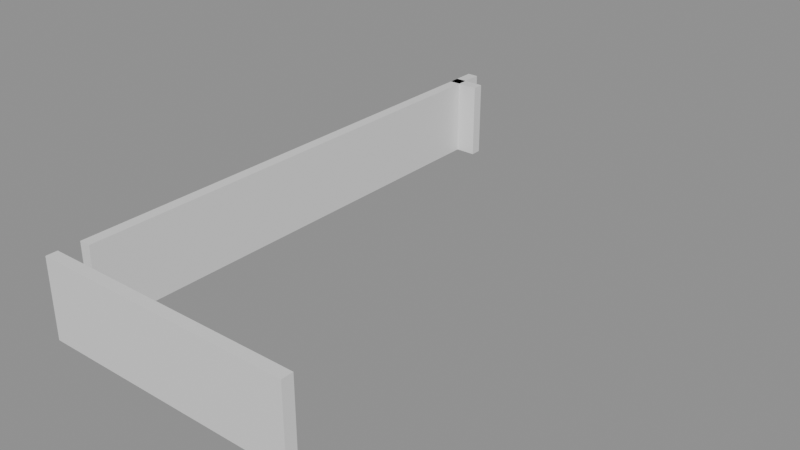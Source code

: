 # Source: building_lego.blend  (saved by Blender 5.0.119; exported with 4.5.12 LTS)
import bpy
from mathutils import Matrix  # noqa: F401  (used for matrix-valued properties, if any)

bpy.ops.wm.read_factory_settings(use_empty=True)
scene = bpy.context.scene
scene.name = 'Scene'

# ---- collections
col_01_paredes_externas = bpy.data.collections.new('01_Paredes_Externas'); scene.collection.children.link(col_01_paredes_externas)

# ---- materials (node trees are filled in below, after node groups)
mat_mat_parede_externa = bpy.data.materials.new('Mat_Parede_Externa')

# ---- material node trees
mat_mat_parede_externa.use_nodes = True; mat_mat_parede_externa.node_tree.nodes.clear()
_N = mat_mat_parede_externa.node_tree.nodes; _L = mat_mat_parede_externa.node_tree.links
n0 = _N.new('ShaderNodeBsdfPrincipled'); n0.name = 'BSDF - Pré-fundamentado'; n0.location = (-200, 100)
n1 = _N.new('ShaderNodeOutputMaterial'); n1.name = 'Saída de material'; n1.location = (200, 100)
_L.new(n0.outputs[0], n1.inputs[0])
n1.is_active_output = True

# ---- meshes
me_bloco_stone_post_4392_296_z0 = bpy.data.meshes.new('Bloco_stone_post_4392_296_z0')
me_bloco_stone_post_4392_296_z0.from_pydata([(-0.5, -0.175, -1.2), (0.5, -0.175, -1.2), (0.5, 0.175, -1.2), (-0.5, 0.175, -1.2), (-0.5, -0.175, 1.2), (0.5, -0.175, 1.2), (0.5, 0.175, 1.2), (-0.5, 0.175, 1.2)], [], [(0, 1, 2, 3), (4, 7, 6, 5), (0, 4, 5, 1), (2, 6, 7, 3), (0, 3, 7, 4), (1, 5, 6, 2)])
me_bloco_stone_post_4392_296_z0.materials.append(mat_mat_parede_externa)
me_bloco_stone_post_4392_296_z0.update()
me_bloco_stone_wall_4393_296_z0 = bpy.data.meshes.new('Bloco_stone_wall_4393_296_z0')
me_bloco_stone_wall_4393_296_z0.from_pydata([(-0.5, -0.175, -1.2), (0.5, -0.175, -1.2), (0.5, 0.175, -1.2), (-0.5, 0.175, -1.2), (-0.5, -0.175, 1.2), (0.5, -0.175, 1.2), (0.5, 0.175, 1.2), (-0.5, 0.175, 1.2)], [], [(0, 1, 2, 3), (4, 7, 6, 5), (0, 4, 5, 1), (2, 6, 7, 3), (0, 3, 7, 4), (1, 5, 6, 2)])
me_bloco_stone_wall_4393_296_z0.materials.append(mat_mat_parede_externa)
me_bloco_stone_wall_4393_296_z0.update()
me_bloco_stone_wall_4394_296_z0 = bpy.data.meshes.new('Bloco_stone_wall_4394_296_z0')
me_bloco_stone_wall_4394_296_z0.from_pydata([(-0.5, -0.175, -1.2), (0.5, -0.175, -1.2), (0.5, 0.175, -1.2), (-0.5, 0.175, -1.2), (-0.5, -0.175, 1.2), (0.5, -0.175, 1.2), (0.5, 0.175, 1.2), (-0.5, 0.175, 1.2)], [], [(0, 1, 2, 3), (4, 7, 6, 5), (0, 4, 5, 1), (2, 6, 7, 3), (0, 3, 7, 4), (1, 5, 6, 2)])
me_bloco_stone_wall_4394_296_z0.materials.append(mat_mat_parede_externa)
me_bloco_stone_wall_4394_296_z0.update()
me_bloco_stone_wall_4395_296_z0 = bpy.data.meshes.new('Bloco_stone_wall_4395_296_z0')
me_bloco_stone_wall_4395_296_z0.from_pydata([(-0.5, -0.175, -1.2), (0.5, -0.175, -1.2), (0.5, 0.175, -1.2), (-0.5, 0.175, -1.2), (-0.5, -0.175, 1.2), (0.5, -0.175, 1.2), (0.5, 0.175, 1.2), (-0.5, 0.175, 1.2)], [], [(0, 1, 2, 3), (4, 7, 6, 5), (0, 4, 5, 1), (2, 6, 7, 3), (0, 3, 7, 4), (1, 5, 6, 2)])
me_bloco_stone_wall_4395_296_z0.materials.append(mat_mat_parede_externa)
me_bloco_stone_wall_4395_296_z0.update()
me_bloco_stone_wall_4396_296_z0 = bpy.data.meshes.new('Bloco_stone_wall_4396_296_z0')
me_bloco_stone_wall_4396_296_z0.from_pydata([(-0.5, -0.175, -1.2), (0.5, -0.175, -1.2), (0.5, 0.175, -1.2), (-0.5, 0.175, -1.2), (-0.5, -0.175, 1.2), (0.5, -0.175, 1.2), (0.5, 0.175, 1.2), (-0.5, 0.175, 1.2)], [], [(0, 1, 2, 3), (4, 7, 6, 5), (0, 4, 5, 1), (2, 6, 7, 3), (0, 3, 7, 4), (1, 5, 6, 2)])
me_bloco_stone_wall_4396_296_z0.materials.append(mat_mat_parede_externa)
me_bloco_stone_wall_4396_296_z0.update()
me_bloco_stone_wall_4397_296_z0 = bpy.data.meshes.new('Bloco_stone_wall_4397_296_z0')
me_bloco_stone_wall_4397_296_z0.from_pydata([(-0.5, -0.175, -1.2), (0.5, -0.175, -1.2), (0.5, 0.175, -1.2), (-0.5, 0.175, -1.2), (-0.5, -0.175, 1.2), (0.5, -0.175, 1.2), (0.5, 0.175, 1.2), (-0.5, 0.175, 1.2)], [], [(0, 1, 2, 3), (4, 7, 6, 5), (0, 4, 5, 1), (2, 6, 7, 3), (0, 3, 7, 4), (1, 5, 6, 2)])
me_bloco_stone_wall_4397_296_z0.materials.append(mat_mat_parede_externa)
me_bloco_stone_wall_4397_296_z0.update()
me_bloco_stone_wall_4398_296_z0 = bpy.data.meshes.new('Bloco_stone_wall_4398_296_z0')
me_bloco_stone_wall_4398_296_z0.from_pydata([(-0.5, -0.175, -1.2), (0.5, -0.175, -1.2), (0.5, 0.175, -1.2), (-0.5, 0.175, -1.2), (-0.5, -0.175, 1.2), (0.5, -0.175, 1.2), (0.5, 0.175, 1.2), (-0.5, 0.175, 1.2)], [], [(0, 1, 2, 3), (4, 7, 6, 5), (0, 4, 5, 1), (2, 6, 7, 3), (0, 3, 7, 4), (1, 5, 6, 2)])
me_bloco_stone_wall_4398_296_z0.materials.append(mat_mat_parede_externa)
me_bloco_stone_wall_4398_296_z0.update()
me_bloco_stone_wall_4399_296_z0 = bpy.data.meshes.new('Bloco_stone_wall_4399_296_z0')
me_bloco_stone_wall_4399_296_z0.from_pydata([(-0.5, -0.175, -1.2), (0.5, -0.175, -1.2), (0.5, 0.175, -1.2), (-0.5, 0.175, -1.2), (-0.5, -0.175, 1.2), (0.5, -0.175, 1.2), (0.5, 0.175, 1.2), (-0.5, 0.175, 1.2)], [], [(0, 1, 2, 3), (4, 7, 6, 5), (0, 4, 5, 1), (2, 6, 7, 3), (0, 3, 7, 4), (1, 5, 6, 2)])
me_bloco_stone_wall_4399_296_z0.materials.append(mat_mat_parede_externa)
me_bloco_stone_wall_4399_296_z0.update()
me_bloco_stone_wall_4392_312_z0 = bpy.data.meshes.new('Bloco_stone_wall_4392_312_z0')
me_bloco_stone_wall_4392_312_z0.from_pydata([(-0.5, -0.175, -1.2), (0.5, -0.175, -1.2), (0.5, 0.175, -1.2), (-0.5, 0.175, -1.2), (-0.5, -0.175, 1.2), (0.5, -0.175, 1.2), (0.5, 0.175, 1.2), (-0.5, 0.175, 1.2)], [], [(0, 1, 2, 3), (4, 7, 6, 5), (0, 4, 5, 1), (2, 6, 7, 3), (0, 3, 7, 4), (1, 5, 6, 2)])
me_bloco_stone_wall_4392_312_z0.materials.append(mat_mat_parede_externa)
me_bloco_stone_wall_4392_312_z0.update()
me_bloco_stone_wall_4392_297_z0 = bpy.data.meshes.new('Bloco_stone_wall_4392_297_z0')
me_bloco_stone_wall_4392_297_z0.from_pydata([(-0.175, -0.5, -1.2), (0.175, -0.5, -1.2), (0.175, 0.5, -1.2), (-0.175, 0.5, -1.2), (-0.175, -0.5, 1.2), (0.175, -0.5, 1.2), (0.175, 0.5, 1.2), (-0.175, 0.5, 1.2)], [], [(0, 1, 2, 3), (4, 7, 6, 5), (0, 4, 5, 1), (2, 6, 7, 3), (0, 3, 7, 4), (1, 5, 6, 2)])
me_bloco_stone_wall_4392_297_z0.materials.append(mat_mat_parede_externa)
me_bloco_stone_wall_4392_297_z0.update()
me_bloco_stone_wall_4392_298_z0 = bpy.data.meshes.new('Bloco_stone_wall_4392_298_z0')
me_bloco_stone_wall_4392_298_z0.from_pydata([(-0.175, -0.5, -1.2), (0.175, -0.5, -1.2), (0.175, 0.5, -1.2), (-0.175, 0.5, -1.2), (-0.175, -0.5, 1.2), (0.175, -0.5, 1.2), (0.175, 0.5, 1.2), (-0.175, 0.5, 1.2)], [], [(0, 1, 2, 3), (4, 7, 6, 5), (0, 4, 5, 1), (2, 6, 7, 3), (0, 3, 7, 4), (1, 5, 6, 2)])
me_bloco_stone_wall_4392_298_z0.materials.append(mat_mat_parede_externa)
me_bloco_stone_wall_4392_298_z0.update()
me_bloco_stone_wall_4392_299_z0 = bpy.data.meshes.new('Bloco_stone_wall_4392_299_z0')
me_bloco_stone_wall_4392_299_z0.from_pydata([(-0.175, -0.5, -1.2), (0.175, -0.5, -1.2), (0.175, 0.5, -1.2), (-0.175, 0.5, -1.2), (-0.175, -0.5, 1.2), (0.175, -0.5, 1.2), (0.175, 0.5, 1.2), (-0.175, 0.5, 1.2)], [], [(0, 1, 2, 3), (4, 7, 6, 5), (0, 4, 5, 1), (2, 6, 7, 3), (0, 3, 7, 4), (1, 5, 6, 2)])
me_bloco_stone_wall_4392_299_z0.materials.append(mat_mat_parede_externa)
me_bloco_stone_wall_4392_299_z0.update()
me_bloco_stone_wall_4392_300_z0 = bpy.data.meshes.new('Bloco_stone_wall_4392_300_z0')
me_bloco_stone_wall_4392_300_z0.from_pydata([(-0.175, -0.5, -1.2), (0.175, -0.5, -1.2), (0.175, 0.5, -1.2), (-0.175, 0.5, -1.2), (-0.175, -0.5, 1.2), (0.175, -0.5, 1.2), (0.175, 0.5, 1.2), (-0.175, 0.5, 1.2)], [], [(0, 1, 2, 3), (4, 7, 6, 5), (0, 4, 5, 1), (2, 6, 7, 3), (0, 3, 7, 4), (1, 5, 6, 2)])
me_bloco_stone_wall_4392_300_z0.materials.append(mat_mat_parede_externa)
me_bloco_stone_wall_4392_300_z0.update()
me_bloco_stone_wall_4392_301_z0 = bpy.data.meshes.new('Bloco_stone_wall_4392_301_z0')
me_bloco_stone_wall_4392_301_z0.from_pydata([(-0.175, -0.5, -1.2), (0.175, -0.5, -1.2), (0.175, 0.5, -1.2), (-0.175, 0.5, -1.2), (-0.175, -0.5, 1.2), (0.175, -0.5, 1.2), (0.175, 0.5, 1.2), (-0.175, 0.5, 1.2)], [], [(0, 1, 2, 3), (4, 7, 6, 5), (0, 4, 5, 1), (2, 6, 7, 3), (0, 3, 7, 4), (1, 5, 6, 2)])
me_bloco_stone_wall_4392_301_z0.materials.append(mat_mat_parede_externa)
me_bloco_stone_wall_4392_301_z0.update()
me_bloco_stone_wall_4392_302_z0 = bpy.data.meshes.new('Bloco_stone_wall_4392_302_z0')
me_bloco_stone_wall_4392_302_z0.from_pydata([(-0.175, -0.5, -1.2), (0.175, -0.5, -1.2), (0.175, 0.5, -1.2), (-0.175, 0.5, -1.2), (-0.175, -0.5, 1.2), (0.175, -0.5, 1.2), (0.175, 0.5, 1.2), (-0.175, 0.5, 1.2)], [], [(0, 1, 2, 3), (4, 7, 6, 5), (0, 4, 5, 1), (2, 6, 7, 3), (0, 3, 7, 4), (1, 5, 6, 2)])
me_bloco_stone_wall_4392_302_z0.materials.append(mat_mat_parede_externa)
me_bloco_stone_wall_4392_302_z0.update()
me_bloco_stone_wall_4392_303_z0 = bpy.data.meshes.new('Bloco_stone_wall_4392_303_z0')
me_bloco_stone_wall_4392_303_z0.from_pydata([(-0.175, -0.5, -1.2), (0.175, -0.5, -1.2), (0.175, 0.5, -1.2), (-0.175, 0.5, -1.2), (-0.175, -0.5, 1.2), (0.175, -0.5, 1.2), (0.175, 0.5, 1.2), (-0.175, 0.5, 1.2)], [], [(0, 1, 2, 3), (4, 7, 6, 5), (0, 4, 5, 1), (2, 6, 7, 3), (0, 3, 7, 4), (1, 5, 6, 2)])
me_bloco_stone_wall_4392_303_z0.materials.append(mat_mat_parede_externa)
me_bloco_stone_wall_4392_303_z0.update()
me_bloco_stone_wall_4392_304_z0 = bpy.data.meshes.new('Bloco_stone_wall_4392_304_z0')
me_bloco_stone_wall_4392_304_z0.from_pydata([(-0.175, -0.5, -1.2), (0.175, -0.5, -1.2), (0.175, 0.5, -1.2), (-0.175, 0.5, -1.2), (-0.175, -0.5, 1.2), (0.175, -0.5, 1.2), (0.175, 0.5, 1.2), (-0.175, 0.5, 1.2)], [], [(0, 1, 2, 3), (4, 7, 6, 5), (0, 4, 5, 1), (2, 6, 7, 3), (0, 3, 7, 4), (1, 5, 6, 2)])
me_bloco_stone_wall_4392_304_z0.materials.append(mat_mat_parede_externa)
me_bloco_stone_wall_4392_304_z0.update()
me_bloco_stone_wall_4392_305_z0 = bpy.data.meshes.new('Bloco_stone_wall_4392_305_z0')
me_bloco_stone_wall_4392_305_z0.from_pydata([(-0.175, -0.5, -1.2), (0.175, -0.5, -1.2), (0.175, 0.5, -1.2), (-0.175, 0.5, -1.2), (-0.175, -0.5, 1.2), (0.175, -0.5, 1.2), (0.175, 0.5, 1.2), (-0.175, 0.5, 1.2)], [], [(0, 1, 2, 3), (4, 7, 6, 5), (0, 4, 5, 1), (2, 6, 7, 3), (0, 3, 7, 4), (1, 5, 6, 2)])
me_bloco_stone_wall_4392_305_z0.materials.append(mat_mat_parede_externa)
me_bloco_stone_wall_4392_305_z0.update()
me_bloco_stone_wall_4392_306_z0 = bpy.data.meshes.new('Bloco_stone_wall_4392_306_z0')
me_bloco_stone_wall_4392_306_z0.from_pydata([(-0.175, -0.5, -1.2), (0.175, -0.5, -1.2), (0.175, 0.5, -1.2), (-0.175, 0.5, -1.2), (-0.175, -0.5, 1.2), (0.175, -0.5, 1.2), (0.175, 0.5, 1.2), (-0.175, 0.5, 1.2)], [], [(0, 1, 2, 3), (4, 7, 6, 5), (0, 4, 5, 1), (2, 6, 7, 3), (0, 3, 7, 4), (1, 5, 6, 2)])
me_bloco_stone_wall_4392_306_z0.materials.append(mat_mat_parede_externa)
me_bloco_stone_wall_4392_306_z0.update()
me_bloco_stone_wall_4392_307_z0 = bpy.data.meshes.new('Bloco_stone_wall_4392_307_z0')
me_bloco_stone_wall_4392_307_z0.from_pydata([(-0.175, -0.5, -1.2), (0.175, -0.5, -1.2), (0.175, 0.5, -1.2), (-0.175, 0.5, -1.2), (-0.175, -0.5, 1.2), (0.175, -0.5, 1.2), (0.175, 0.5, 1.2), (-0.175, 0.5, 1.2)], [], [(0, 1, 2, 3), (4, 7, 6, 5), (0, 4, 5, 1), (2, 6, 7, 3), (0, 3, 7, 4), (1, 5, 6, 2)])
me_bloco_stone_wall_4392_307_z0.materials.append(mat_mat_parede_externa)
me_bloco_stone_wall_4392_307_z0.update()
me_bloco_stone_wall_4392_308_z0 = bpy.data.meshes.new('Bloco_stone_wall_4392_308_z0')
me_bloco_stone_wall_4392_308_z0.from_pydata([(-0.175, -0.5, -1.2), (0.175, -0.5, -1.2), (0.175, 0.5, -1.2), (-0.175, 0.5, -1.2), (-0.175, -0.5, 1.2), (0.175, -0.5, 1.2), (0.175, 0.5, 1.2), (-0.175, 0.5, 1.2)], [], [(0, 1, 2, 3), (4, 7, 6, 5), (0, 4, 5, 1), (2, 6, 7, 3), (0, 3, 7, 4), (1, 5, 6, 2)])
me_bloco_stone_wall_4392_308_z0.materials.append(mat_mat_parede_externa)
me_bloco_stone_wall_4392_308_z0.update()
me_bloco_stone_wall_4392_309_z0 = bpy.data.meshes.new('Bloco_stone_wall_4392_309_z0')
me_bloco_stone_wall_4392_309_z0.from_pydata([(-0.175, -0.5, -1.2), (0.175, -0.5, -1.2), (0.175, 0.5, -1.2), (-0.175, 0.5, -1.2), (-0.175, -0.5, 1.2), (0.175, -0.5, 1.2), (0.175, 0.5, 1.2), (-0.175, 0.5, 1.2)], [], [(0, 1, 2, 3), (4, 7, 6, 5), (0, 4, 5, 1), (2, 6, 7, 3), (0, 3, 7, 4), (1, 5, 6, 2)])
me_bloco_stone_wall_4392_309_z0.materials.append(mat_mat_parede_externa)
me_bloco_stone_wall_4392_309_z0.update()
me_bloco_stone_wall_4392_310_z0 = bpy.data.meshes.new('Bloco_stone_wall_4392_310_z0')
me_bloco_stone_wall_4392_310_z0.from_pydata([(-0.175, -0.5, -1.2), (0.175, -0.5, -1.2), (0.175, 0.5, -1.2), (-0.175, 0.5, -1.2), (-0.175, -0.5, 1.2), (0.175, -0.5, 1.2), (0.175, 0.5, 1.2), (-0.175, 0.5, 1.2)], [], [(0, 1, 2, 3), (4, 7, 6, 5), (0, 4, 5, 1), (2, 6, 7, 3), (0, 3, 7, 4), (1, 5, 6, 2)])
me_bloco_stone_wall_4392_310_z0.materials.append(mat_mat_parede_externa)
me_bloco_stone_wall_4392_310_z0.update()
me_bloco_stone_wall_4392_311_z0 = bpy.data.meshes.new('Bloco_stone_wall_4392_311_z0')
me_bloco_stone_wall_4392_311_z0.from_pydata([(-0.175, -0.5, -1.2), (0.175, -0.5, -1.2), (0.175, 0.5, -1.2), (-0.175, 0.5, -1.2), (-0.175, -0.5, 1.2), (0.175, -0.5, 1.2), (0.175, 0.5, 1.2), (-0.175, 0.5, 1.2)], [], [(0, 1, 2, 3), (4, 7, 6, 5), (0, 4, 5, 1), (2, 6, 7, 3), (0, 3, 7, 4), (1, 5, 6, 2)])
me_bloco_stone_wall_4392_311_z0.materials.append(mat_mat_parede_externa)
me_bloco_stone_wall_4392_311_z0.update()
me_bloco_stone_wall_4392_312_z0_001 = bpy.data.meshes.new('Bloco_stone_wall_4392_312_z0.001')
me_bloco_stone_wall_4392_312_z0_001.from_pydata([(-0.175, -0.5, -1.2), (0.175, -0.5, -1.2), (0.175, 0.5, -1.2), (-0.175, 0.5, -1.2), (-0.175, -0.5, 1.2), (0.175, -0.5, 1.2), (0.175, 0.5, 1.2), (-0.175, 0.5, 1.2)], [], [(0, 1, 2, 3), (4, 7, 6, 5), (0, 4, 5, 1), (2, 6, 7, 3), (0, 3, 7, 4), (1, 5, 6, 2)])
me_bloco_stone_wall_4392_312_z0_001.materials.append(mat_mat_parede_externa)
me_bloco_stone_wall_4392_312_z0_001.update()

# ---- objects
ob_parede_externa_norte_y296_x4392_4399 = bpy.data.objects.new('Parede_Externa_Norte_Y296_X4392_4399', None)
ob_bloco_stone_post_4392_296_z0 = bpy.data.objects.new('Bloco_stone_post_4392_296_z0', me_bloco_stone_post_4392_296_z0)
ob_bloco_stone_wall_4393_296_z0 = bpy.data.objects.new('Bloco_stone_wall_4393_296_z0', me_bloco_stone_wall_4393_296_z0)
ob_bloco_stone_wall_4394_296_z0 = bpy.data.objects.new('Bloco_stone_wall_4394_296_z0', me_bloco_stone_wall_4394_296_z0)
ob_bloco_stone_wall_4395_296_z0 = bpy.data.objects.new('Bloco_stone_wall_4395_296_z0', me_bloco_stone_wall_4395_296_z0)
ob_bloco_stone_wall_4396_296_z0 = bpy.data.objects.new('Bloco_stone_wall_4396_296_z0', me_bloco_stone_wall_4396_296_z0)
ob_bloco_stone_wall_4397_296_z0 = bpy.data.objects.new('Bloco_stone_wall_4397_296_z0', me_bloco_stone_wall_4397_296_z0)
ob_bloco_stone_wall_4398_296_z0 = bpy.data.objects.new('Bloco_stone_wall_4398_296_z0', me_bloco_stone_wall_4398_296_z0)
ob_bloco_stone_wall_4399_296_z0 = bpy.data.objects.new('Bloco_stone_wall_4399_296_z0', me_bloco_stone_wall_4399_296_z0)
ob_parede_externa_sul_y312_x4392_4392 = bpy.data.objects.new('Parede_Externa_Sul_Y312_X4392_4392', None)
ob_bloco_stone_wall_4392_312_z0 = bpy.data.objects.new('Bloco_stone_wall_4392_312_z0', me_bloco_stone_wall_4392_312_z0)
ob_parede_externa_oeste_x4392_y297_312 = bpy.data.objects.new('Parede_Externa_Oeste_X4392_Y297_312', None)
ob_bloco_stone_wall_4392_297_z0 = bpy.data.objects.new('Bloco_stone_wall_4392_297_z0', me_bloco_stone_wall_4392_297_z0)
ob_bloco_stone_wall_4392_298_z0 = bpy.data.objects.new('Bloco_stone_wall_4392_298_z0', me_bloco_stone_wall_4392_298_z0)
ob_bloco_stone_wall_4392_299_z0 = bpy.data.objects.new('Bloco_stone_wall_4392_299_z0', me_bloco_stone_wall_4392_299_z0)
ob_bloco_stone_wall_4392_300_z0 = bpy.data.objects.new('Bloco_stone_wall_4392_300_z0', me_bloco_stone_wall_4392_300_z0)
ob_bloco_stone_wall_4392_301_z0 = bpy.data.objects.new('Bloco_stone_wall_4392_301_z0', me_bloco_stone_wall_4392_301_z0)
ob_bloco_stone_wall_4392_302_z0 = bpy.data.objects.new('Bloco_stone_wall_4392_302_z0', me_bloco_stone_wall_4392_302_z0)
ob_bloco_stone_wall_4392_303_z0 = bpy.data.objects.new('Bloco_stone_wall_4392_303_z0', me_bloco_stone_wall_4392_303_z0)
ob_bloco_stone_wall_4392_304_z0 = bpy.data.objects.new('Bloco_stone_wall_4392_304_z0', me_bloco_stone_wall_4392_304_z0)
ob_bloco_stone_wall_4392_305_z0 = bpy.data.objects.new('Bloco_stone_wall_4392_305_z0', me_bloco_stone_wall_4392_305_z0)
ob_bloco_stone_wall_4392_306_z0 = bpy.data.objects.new('Bloco_stone_wall_4392_306_z0', me_bloco_stone_wall_4392_306_z0)
ob_bloco_stone_wall_4392_307_z0 = bpy.data.objects.new('Bloco_stone_wall_4392_307_z0', me_bloco_stone_wall_4392_307_z0)
ob_bloco_stone_wall_4392_308_z0 = bpy.data.objects.new('Bloco_stone_wall_4392_308_z0', me_bloco_stone_wall_4392_308_z0)
ob_bloco_stone_wall_4392_309_z0 = bpy.data.objects.new('Bloco_stone_wall_4392_309_z0', me_bloco_stone_wall_4392_309_z0)
ob_bloco_stone_wall_4392_310_z0 = bpy.data.objects.new('Bloco_stone_wall_4392_310_z0', me_bloco_stone_wall_4392_310_z0)
ob_bloco_stone_wall_4392_311_z0 = bpy.data.objects.new('Bloco_stone_wall_4392_311_z0', me_bloco_stone_wall_4392_311_z0)
ob_bloco_stone_wall_4392_312_z0_001 = bpy.data.objects.new('Bloco_stone_wall_4392_312_z0.001', me_bloco_stone_wall_4392_312_z0_001)

# ---- transforms, parenting, visibility, modifiers, constraints
ob_parede_externa_norte_y296_x4392_4399.location = (0.0, -8.0, 0.0)
ob_parede_externa_norte_y296_x4392_4399.empty_display_type = 'CUBE'
ob_bloco_stone_post_4392_296_z0.parent = ob_parede_externa_norte_y296_x4392_4399
ob_bloco_stone_post_4392_296_z0.matrix_parent_inverse = Matrix(((1.0, -0.0, 0.0, -0.0), (-0.0, 1.0, -0.0, 8.0), (0.0, -0.0, 1.0, -0.0), (-0.0, 0.0, -0.0, 1.0)))
ob_bloco_stone_post_4392_296_z0.location = (-3.5, -8.325, 1.2)
ob_bloco_stone_wall_4393_296_z0.parent = ob_parede_externa_norte_y296_x4392_4399
ob_bloco_stone_wall_4393_296_z0.matrix_parent_inverse = Matrix(((1.0, -0.0, 0.0, -0.0), (-0.0, 1.0, -0.0, 8.0), (0.0, -0.0, 1.0, -0.0), (-0.0, 0.0, -0.0, 1.0)))
ob_bloco_stone_wall_4393_296_z0.location = (-2.5, -8.325, 1.2)
ob_bloco_stone_wall_4394_296_z0.parent = ob_parede_externa_norte_y296_x4392_4399
ob_bloco_stone_wall_4394_296_z0.matrix_parent_inverse = Matrix(((1.0, -0.0, 0.0, -0.0), (-0.0, 1.0, -0.0, 8.0), (0.0, -0.0, 1.0, -0.0), (-0.0, 0.0, -0.0, 1.0)))
ob_bloco_stone_wall_4394_296_z0.location = (-1.5, -8.325, 1.2)
ob_bloco_stone_wall_4395_296_z0.parent = ob_parede_externa_norte_y296_x4392_4399
ob_bloco_stone_wall_4395_296_z0.matrix_parent_inverse = Matrix(((1.0, -0.0, 0.0, -0.0), (-0.0, 1.0, -0.0, 8.0), (0.0, -0.0, 1.0, -0.0), (-0.0, 0.0, -0.0, 1.0)))
ob_bloco_stone_wall_4395_296_z0.location = (-0.5, -8.325, 1.2)
ob_bloco_stone_wall_4396_296_z0.parent = ob_parede_externa_norte_y296_x4392_4399
ob_bloco_stone_wall_4396_296_z0.matrix_parent_inverse = Matrix(((1.0, -0.0, 0.0, -0.0), (-0.0, 1.0, -0.0, 8.0), (0.0, -0.0, 1.0, -0.0), (-0.0, 0.0, -0.0, 1.0)))
ob_bloco_stone_wall_4396_296_z0.location = (0.5, -8.325, 1.2)
ob_bloco_stone_wall_4397_296_z0.parent = ob_parede_externa_norte_y296_x4392_4399
ob_bloco_stone_wall_4397_296_z0.matrix_parent_inverse = Matrix(((1.0, -0.0, 0.0, -0.0), (-0.0, 1.0, -0.0, 8.0), (0.0, -0.0, 1.0, -0.0), (-0.0, 0.0, -0.0, 1.0)))
ob_bloco_stone_wall_4397_296_z0.location = (1.5, -8.325, 1.2)
ob_bloco_stone_wall_4398_296_z0.parent = ob_parede_externa_norte_y296_x4392_4399
ob_bloco_stone_wall_4398_296_z0.matrix_parent_inverse = Matrix(((1.0, -0.0, 0.0, -0.0), (-0.0, 1.0, -0.0, 8.0), (0.0, -0.0, 1.0, -0.0), (-0.0, 0.0, -0.0, 1.0)))
ob_bloco_stone_wall_4398_296_z0.location = (2.5, -8.325, 1.2)
ob_bloco_stone_wall_4399_296_z0.parent = ob_parede_externa_norte_y296_x4392_4399
ob_bloco_stone_wall_4399_296_z0.matrix_parent_inverse = Matrix(((1.0, -0.0, 0.0, -0.0), (-0.0, 1.0, -0.0, 8.0), (0.0, -0.0, 1.0, -0.0), (-0.0, 0.0, -0.0, 1.0)))
ob_bloco_stone_wall_4399_296_z0.location = (3.5, -8.325, 1.2)
ob_parede_externa_sul_y312_x4392_4392.location = (-3.5, 8.0, 0.0)
ob_parede_externa_sul_y312_x4392_4392.empty_display_type = 'CUBE'
ob_bloco_stone_wall_4392_312_z0.parent = ob_parede_externa_sul_y312_x4392_4392
ob_bloco_stone_wall_4392_312_z0.matrix_parent_inverse = Matrix(((1.0, -0.0, 0.0, 3.5), (-0.0, 1.0, -0.0, -8.0), (0.0, -0.0, 1.0, -0.0), (-0.0, 0.0, -0.0, 1.0)))
ob_bloco_stone_wall_4392_312_z0.location = (-3.5, 7.675, 1.2)
ob_parede_externa_oeste_x4392_y297_312.location = (-3.5, 0.5, 0.0)
ob_parede_externa_oeste_x4392_y297_312.empty_display_type = 'CUBE'
ob_bloco_stone_wall_4392_297_z0.parent = ob_parede_externa_oeste_x4392_y297_312
ob_bloco_stone_wall_4392_297_z0.matrix_parent_inverse = Matrix(((1.0, -0.0, 0.0, 3.5), (-0.0, 1.0, -0.0, -0.5), (0.0, -0.0, 1.0, -0.0), (-0.0, 0.0, -0.0, 1.0)))
ob_bloco_stone_wall_4392_297_z0.location = (-3.825, -7.0, 1.2)
ob_bloco_stone_wall_4392_298_z0.parent = ob_parede_externa_oeste_x4392_y297_312
ob_bloco_stone_wall_4392_298_z0.matrix_parent_inverse = Matrix(((1.0, -0.0, 0.0, 3.5), (-0.0, 1.0, -0.0, -0.5), (0.0, -0.0, 1.0, -0.0), (-0.0, 0.0, -0.0, 1.0)))
ob_bloco_stone_wall_4392_298_z0.location = (-3.825, -6.0, 1.2)
ob_bloco_stone_wall_4392_299_z0.parent = ob_parede_externa_oeste_x4392_y297_312
ob_bloco_stone_wall_4392_299_z0.matrix_parent_inverse = Matrix(((1.0, -0.0, 0.0, 3.5), (-0.0, 1.0, -0.0, -0.5), (0.0, -0.0, 1.0, -0.0), (-0.0, 0.0, -0.0, 1.0)))
ob_bloco_stone_wall_4392_299_z0.location = (-3.825, -5.0, 1.2)
ob_bloco_stone_wall_4392_300_z0.parent = ob_parede_externa_oeste_x4392_y297_312
ob_bloco_stone_wall_4392_300_z0.matrix_parent_inverse = Matrix(((1.0, -0.0, 0.0, 3.5), (-0.0, 1.0, -0.0, -0.5), (0.0, -0.0, 1.0, -0.0), (-0.0, 0.0, -0.0, 1.0)))
ob_bloco_stone_wall_4392_300_z0.location = (-3.825, -4.0, 1.2)
ob_bloco_stone_wall_4392_301_z0.parent = ob_parede_externa_oeste_x4392_y297_312
ob_bloco_stone_wall_4392_301_z0.matrix_parent_inverse = Matrix(((1.0, -0.0, 0.0, 3.5), (-0.0, 1.0, -0.0, -0.5), (0.0, -0.0, 1.0, -0.0), (-0.0, 0.0, -0.0, 1.0)))
ob_bloco_stone_wall_4392_301_z0.location = (-3.825, -3.0, 1.2)
ob_bloco_stone_wall_4392_302_z0.parent = ob_parede_externa_oeste_x4392_y297_312
ob_bloco_stone_wall_4392_302_z0.matrix_parent_inverse = Matrix(((1.0, -0.0, 0.0, 3.5), (-0.0, 1.0, -0.0, -0.5), (0.0, -0.0, 1.0, -0.0), (-0.0, 0.0, -0.0, 1.0)))
ob_bloco_stone_wall_4392_302_z0.location = (-3.825, -2.0, 1.2)
ob_bloco_stone_wall_4392_303_z0.parent = ob_parede_externa_oeste_x4392_y297_312
ob_bloco_stone_wall_4392_303_z0.matrix_parent_inverse = Matrix(((1.0, -0.0, 0.0, 3.5), (-0.0, 1.0, -0.0, -0.5), (0.0, -0.0, 1.0, -0.0), (-0.0, 0.0, -0.0, 1.0)))
ob_bloco_stone_wall_4392_303_z0.location = (-3.825, -1.0, 1.2)
ob_bloco_stone_wall_4392_304_z0.parent = ob_parede_externa_oeste_x4392_y297_312
ob_bloco_stone_wall_4392_304_z0.matrix_parent_inverse = Matrix(((1.0, -0.0, 0.0, 3.5), (-0.0, 1.0, -0.0, -0.5), (0.0, -0.0, 1.0, -0.0), (-0.0, 0.0, -0.0, 1.0)))
ob_bloco_stone_wall_4392_304_z0.location = (-3.825, 0.0, 1.2)
ob_bloco_stone_wall_4392_305_z0.parent = ob_parede_externa_oeste_x4392_y297_312
ob_bloco_stone_wall_4392_305_z0.matrix_parent_inverse = Matrix(((1.0, -0.0, 0.0, 3.5), (-0.0, 1.0, -0.0, -0.5), (0.0, -0.0, 1.0, -0.0), (-0.0, 0.0, -0.0, 1.0)))
ob_bloco_stone_wall_4392_305_z0.location = (-3.825, 1.0, 1.2)
ob_bloco_stone_wall_4392_306_z0.parent = ob_parede_externa_oeste_x4392_y297_312
ob_bloco_stone_wall_4392_306_z0.matrix_parent_inverse = Matrix(((1.0, -0.0, 0.0, 3.5), (-0.0, 1.0, -0.0, -0.5), (0.0, -0.0, 1.0, -0.0), (-0.0, 0.0, -0.0, 1.0)))
ob_bloco_stone_wall_4392_306_z0.location = (-3.825, 2.0, 1.2)
ob_bloco_stone_wall_4392_307_z0.parent = ob_parede_externa_oeste_x4392_y297_312
ob_bloco_stone_wall_4392_307_z0.matrix_parent_inverse = Matrix(((1.0, -0.0, 0.0, 3.5), (-0.0, 1.0, -0.0, -0.5), (0.0, -0.0, 1.0, -0.0), (-0.0, 0.0, -0.0, 1.0)))
ob_bloco_stone_wall_4392_307_z0.location = (-3.825, 3.0, 1.2)
ob_bloco_stone_wall_4392_308_z0.parent = ob_parede_externa_oeste_x4392_y297_312
ob_bloco_stone_wall_4392_308_z0.matrix_parent_inverse = Matrix(((1.0, -0.0, 0.0, 3.5), (-0.0, 1.0, -0.0, -0.5), (0.0, -0.0, 1.0, -0.0), (-0.0, 0.0, -0.0, 1.0)))
ob_bloco_stone_wall_4392_308_z0.location = (-3.825, 4.0, 1.2)
ob_bloco_stone_wall_4392_309_z0.parent = ob_parede_externa_oeste_x4392_y297_312
ob_bloco_stone_wall_4392_309_z0.matrix_parent_inverse = Matrix(((1.0, -0.0, 0.0, 3.5), (-0.0, 1.0, -0.0, -0.5), (0.0, -0.0, 1.0, -0.0), (-0.0, 0.0, -0.0, 1.0)))
ob_bloco_stone_wall_4392_309_z0.location = (-3.825, 5.0, 1.2)
ob_bloco_stone_wall_4392_310_z0.parent = ob_parede_externa_oeste_x4392_y297_312
ob_bloco_stone_wall_4392_310_z0.matrix_parent_inverse = Matrix(((1.0, -0.0, 0.0, 3.5), (-0.0, 1.0, -0.0, -0.5), (0.0, -0.0, 1.0, -0.0), (-0.0, 0.0, -0.0, 1.0)))
ob_bloco_stone_wall_4392_310_z0.location = (-3.825, 6.0, 1.2)
ob_bloco_stone_wall_4392_311_z0.parent = ob_parede_externa_oeste_x4392_y297_312
ob_bloco_stone_wall_4392_311_z0.matrix_parent_inverse = Matrix(((1.0, -0.0, 0.0, 3.5), (-0.0, 1.0, -0.0, -0.5), (0.0, -0.0, 1.0, -0.0), (-0.0, 0.0, -0.0, 1.0)))
ob_bloco_stone_wall_4392_311_z0.location = (-3.825, 7.0, 1.2)
ob_bloco_stone_wall_4392_312_z0_001.parent = ob_parede_externa_oeste_x4392_y297_312
ob_bloco_stone_wall_4392_312_z0_001.matrix_parent_inverse = Matrix(((1.0, -0.0, 0.0, 3.5), (-0.0, 1.0, -0.0, -0.5), (0.0, -0.0, 1.0, -0.0), (-0.0, 0.0, -0.0, 1.0)))
ob_bloco_stone_wall_4392_312_z0_001.location = (-3.825, 8.0, 1.2)

# ---- collection membership
col_01_paredes_externas.objects.link(ob_parede_externa_norte_y296_x4392_4399)
col_01_paredes_externas.objects.link(ob_bloco_stone_post_4392_296_z0)
col_01_paredes_externas.objects.link(ob_bloco_stone_wall_4393_296_z0)
col_01_paredes_externas.objects.link(ob_bloco_stone_wall_4394_296_z0)
col_01_paredes_externas.objects.link(ob_bloco_stone_wall_4395_296_z0)
col_01_paredes_externas.objects.link(ob_bloco_stone_wall_4396_296_z0)
col_01_paredes_externas.objects.link(ob_bloco_stone_wall_4397_296_z0)
col_01_paredes_externas.objects.link(ob_bloco_stone_wall_4398_296_z0)
col_01_paredes_externas.objects.link(ob_bloco_stone_wall_4399_296_z0)
col_01_paredes_externas.objects.link(ob_parede_externa_sul_y312_x4392_4392)
col_01_paredes_externas.objects.link(ob_bloco_stone_wall_4392_312_z0)
col_01_paredes_externas.objects.link(ob_parede_externa_oeste_x4392_y297_312)
col_01_paredes_externas.objects.link(ob_bloco_stone_wall_4392_297_z0)
col_01_paredes_externas.objects.link(ob_bloco_stone_wall_4392_298_z0)
col_01_paredes_externas.objects.link(ob_bloco_stone_wall_4392_299_z0)
col_01_paredes_externas.objects.link(ob_bloco_stone_wall_4392_300_z0)
col_01_paredes_externas.objects.link(ob_bloco_stone_wall_4392_301_z0)
col_01_paredes_externas.objects.link(ob_bloco_stone_wall_4392_302_z0)
col_01_paredes_externas.objects.link(ob_bloco_stone_wall_4392_303_z0)
col_01_paredes_externas.objects.link(ob_bloco_stone_wall_4392_304_z0)
col_01_paredes_externas.objects.link(ob_bloco_stone_wall_4392_305_z0)
col_01_paredes_externas.objects.link(ob_bloco_stone_wall_4392_306_z0)
col_01_paredes_externas.objects.link(ob_bloco_stone_wall_4392_307_z0)
col_01_paredes_externas.objects.link(ob_bloco_stone_wall_4392_308_z0)
col_01_paredes_externas.objects.link(ob_bloco_stone_wall_4392_309_z0)
col_01_paredes_externas.objects.link(ob_bloco_stone_wall_4392_310_z0)
col_01_paredes_externas.objects.link(ob_bloco_stone_wall_4392_311_z0)
col_01_paredes_externas.objects.link(ob_bloco_stone_wall_4392_312_z0_001)

# ---- scene / render settings (as saved in the file)
scene.frame_start = 1; scene.frame_end = 250; scene.frame_set(1)
scene.render.engine = 'BLENDER_EEVEE_NEXT'
scene.render.bake_bias = 0.0
scene.render.bake_samples = 0
scene.cycles.sampling_pattern = 'TABULATED_SOBOL'
scene.eevee.use_volume_custom_range = False
bpy.context.view_layer.update()

# ---- added for rendering (the .blend has no active camera and no usable light): camera, sun + grey world if the file has none
cam_auto = bpy.data.cameras.new('AutoCamera')
cam_auto.lens = 50.0
cam_auto.sensor_width = 36.0
cam_auto.clip_end = 1000.0
ob_auto_camera = bpy.data.objects.new('AutoCamera', cam_auto)
scene.collection.objects.link(ob_auto_camera)
ob_auto_camera.location = (17.5246, -21.0296, 15.2197)
ob_auto_camera.rotation_euler = (1.09748, -7.21219e-08, 0.694738)
scene.camera = ob_auto_camera
light_auto_sun = bpy.data.lights.new('AutoSun', 'SUN')
light_auto_sun.energy = 3.0
light_auto_sun.angle = 0.0523599
ob_auto_sun = bpy.data.objects.new('AutoSun', light_auto_sun)
scene.collection.objects.link(ob_auto_sun)
ob_auto_sun.rotation_euler = (0.872665, 0.174533, 0.523599)
if scene.world is None:
    world_auto = bpy.data.worlds.new('AutoWorld')
    world_auto.color = (0.3, 0.3, 0.3)
    scene.world = world_auto
bpy.context.view_layer.update()
